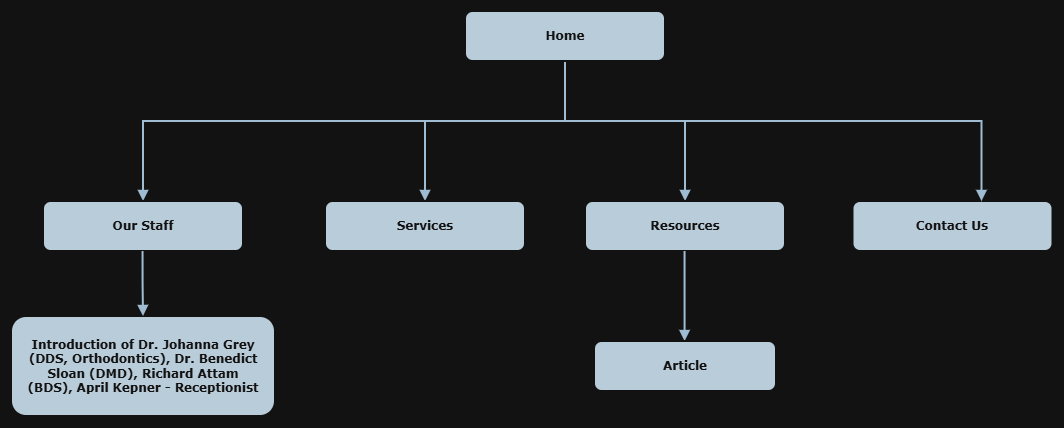

The diagram above was exported from draw.io. Its source (the exported page's mxGraphModel, read from the mxfile embedded in the PNG):
<mxGraphModel dx="1113" dy="773" grid="1" gridSize="10" guides="1" tooltips="1" connect="1" arrows="1" fold="1" page="1" pageScale="1" pageWidth="827" pageHeight="1169" math="0" shadow="0">
  <root>
    <mxCell id="0" />
    <mxCell id="1" parent="0" />
    <mxCell id="n0ph77tKz-qknorZgSzS-1" value="" style="edgeStyle=orthogonalEdgeStyle;rounded=0;html=1;labelBackgroundColor=none;endArrow=block;endFill=1;strokeColor=#23445D;strokeWidth=2;fontFamily=Verdana;fontSize=12;fontStyle=1;curved=0;fontColor=default;entryX=0.5;entryY=0;entryDx=0;entryDy=0;exitX=0.5;exitY=1;exitDx=0;exitDy=0;" parent="1" source="n0ph77tKz-qknorZgSzS-10" target="n0ph77tKz-qknorZgSzS-9" edge="1">
      <mxGeometry relative="1" as="geometry">
        <Array as="points">
          <mxPoint x="1120" y="290" />
          <mxPoint x="980" y="290" />
        </Array>
      </mxGeometry>
    </mxCell>
    <mxCell id="n0ph77tKz-qknorZgSzS-2" value="" style="edgeStyle=orthogonalEdgeStyle;rounded=0;html=1;labelBackgroundColor=none;endArrow=block;endFill=1;strokeColor=#23445D;strokeWidth=2;fontFamily=Verdana;fontSize=12;fontStyle=1;curved=0;fontColor=default;" parent="1" target="n0ph77tKz-qknorZgSzS-8" edge="1">
      <mxGeometry relative="1" as="geometry">
        <mxPoint x="1118" y="290" as="sourcePoint" />
      </mxGeometry>
    </mxCell>
    <mxCell id="n0ph77tKz-qknorZgSzS-3" value="" style="edgeStyle=orthogonalEdgeStyle;rounded=0;html=1;labelBackgroundColor=none;endArrow=block;endFill=1;strokeColor=#23445D;strokeWidth=2;fontFamily=Verdana;fontSize=12;fontStyle=1;curved=0;fontColor=default;" parent="1" target="n0ph77tKz-qknorZgSzS-11" edge="1">
      <mxGeometry relative="1" as="geometry">
        <mxPoint x="1118" y="290" as="sourcePoint" />
      </mxGeometry>
    </mxCell>
    <mxCell id="n0ph77tKz-qknorZgSzS-8" value="Our Staff" style="whiteSpace=wrap;html=1;rounded=1;shadow=0;comic=0;strokeWidth=2;fontFamily=Verdana;align=center;fontSize=12;fontStyle=1;labelBackgroundColor=none;fillColor=#182E3E;strokeColor=#FFFFFF;fontColor=#FFFFFF;" parent="1" vertex="1">
      <mxGeometry x="598" y="370" width="200" height="50" as="geometry" />
    </mxCell>
    <mxCell id="n0ph77tKz-qknorZgSzS-9" value="Services" style="whiteSpace=wrap;html=1;rounded=1;shadow=0;comic=0;strokeWidth=2;fontFamily=Verdana;align=center;fontSize=12;fontStyle=1;labelBackgroundColor=none;fillColor=#182E3E;strokeColor=#FFFFFF;fontColor=#FFFFFF;" parent="1" vertex="1">
      <mxGeometry x="880" y="370" width="200" height="50" as="geometry" />
    </mxCell>
    <mxCell id="n0ph77tKz-qknorZgSzS-10" value="Home" style="whiteSpace=wrap;html=1;rounded=1;shadow=0;comic=0;strokeWidth=2;fontFamily=Verdana;align=center;fontSize=12;fontStyle=1;labelBackgroundColor=none;fillColor=#182E3E;strokeColor=#FFFFFF;fontColor=#FFFFFF;" parent="1" vertex="1">
      <mxGeometry x="1020" y="180" width="200" height="50" as="geometry" />
    </mxCell>
    <mxCell id="n0ph77tKz-qknorZgSzS-11" value="Resources" style="whiteSpace=wrap;html=1;rounded=1;shadow=0;comic=0;strokeWidth=2;fontFamily=Verdana;align=center;fontSize=12;fontStyle=1;labelBackgroundColor=none;fillColor=#182E3E;strokeColor=#FFFFFF;fontColor=#FFFFFF;" parent="1" vertex="1">
      <mxGeometry x="1140" y="370" width="200" height="50" as="geometry" />
    </mxCell>
    <mxCell id="n0ph77tKz-qknorZgSzS-13" value="" style="edgeStyle=orthogonalEdgeStyle;rounded=0;html=1;labelBackgroundColor=none;endArrow=block;endFill=1;strokeColor=#23445D;strokeWidth=2;fontFamily=Verdana;fontSize=12;fontStyle=1;curved=0;entryX=0.5;entryY=0;entryDx=0;entryDy=0;fontColor=default;" parent="1" target="n0ph77tKz-qknorZgSzS-17" edge="1">
      <mxGeometry relative="1" as="geometry">
        <mxPoint x="697.55" y="420" as="sourcePoint" />
        <mxPoint x="698" y="480" as="targetPoint" />
        <Array as="points" />
      </mxGeometry>
    </mxCell>
    <mxCell id="n0ph77tKz-qknorZgSzS-14" value="" style="edgeStyle=orthogonalEdgeStyle;rounded=0;html=1;labelBackgroundColor=none;endArrow=block;endFill=1;strokeColor=#23445D;strokeWidth=2;fontFamily=Verdana;fontSize=12;fontStyle=1;curved=0;entryX=0.5;entryY=0;entryDx=0;entryDy=0;fontColor=default;" parent="1" target="n0ph77tKz-qknorZgSzS-18" edge="1">
      <mxGeometry relative="1" as="geometry">
        <mxPoint x="1239.55" y="420" as="sourcePoint" />
        <mxPoint x="1239.55" y="540" as="targetPoint" />
        <Array as="points">
          <mxPoint x="1240" y="510" />
          <mxPoint x="1240" y="510" />
        </Array>
      </mxGeometry>
    </mxCell>
    <mxCell id="n0ph77tKz-qknorZgSzS-17" value="Introduction of&amp;nbsp;Dr. Johanna Grey (DDS, Orthodontics),&lt;font color=&quot;#ffffff&quot;&gt; &lt;/font&gt;Dr. Benedict Sloan (DMD),&lt;span style=&quot;background-color: transparent; color: light-dark(rgb(0, 0, 0), rgb(255, 255, 255));&quot;&gt;&amp;nbsp;&lt;/span&gt;Richard Attam (BDS),&amp;nbsp;April Kepner - Receptionist" style="whiteSpace=wrap;html=1;rounded=1;shadow=0;comic=0;strokeWidth=2;fontFamily=Verdana;align=center;fontSize=12;fontStyle=1;labelBackgroundColor=none;fillColor=#182E3E;strokeColor=#FFFFFF;fontColor=#FFFFFF;" parent="1" vertex="1">
      <mxGeometry x="566" y="485" width="264" height="100" as="geometry" />
    </mxCell>
    <mxCell id="n0ph77tKz-qknorZgSzS-18" value="Article" style="whiteSpace=wrap;html=1;rounded=1;shadow=0;comic=0;strokeWidth=2;fontFamily=Verdana;align=center;fontSize=12;fontStyle=1;labelBackgroundColor=none;fillColor=#182E3E;strokeColor=#FFFFFF;fontColor=#FFFFFF;" parent="1" vertex="1">
      <mxGeometry x="1149" y="510" width="182" height="50" as="geometry" />
    </mxCell>
    <mxCell id="n0ph77tKz-qknorZgSzS-19" value="" style="edgeStyle=orthogonalEdgeStyle;rounded=0;html=1;labelBackgroundColor=none;endArrow=block;endFill=1;strokeColor=#23445D;strokeWidth=2;fontFamily=Verdana;fontSize=12;fontStyle=1;curved=0;fontColor=default;" parent="1" edge="1">
      <mxGeometry relative="1" as="geometry">
        <mxPoint x="1177.5" y="290" as="sourcePoint" />
        <mxPoint x="1536.5" y="370" as="targetPoint" />
      </mxGeometry>
    </mxCell>
    <mxCell id="n0ph77tKz-qknorZgSzS-20" value="Contact Us" style="whiteSpace=wrap;html=1;rounded=1;shadow=0;comic=0;strokeWidth=2;fontFamily=Verdana;align=center;fontSize=12;fontStyle=1;labelBackgroundColor=none;fillColor=#182E3E;strokeColor=#FFFFFF;fontColor=#FFFFFF;" parent="1" vertex="1">
      <mxGeometry x="1407.5" y="370" width="200" height="50" as="geometry" />
    </mxCell>
  </root>
</mxGraphModel>